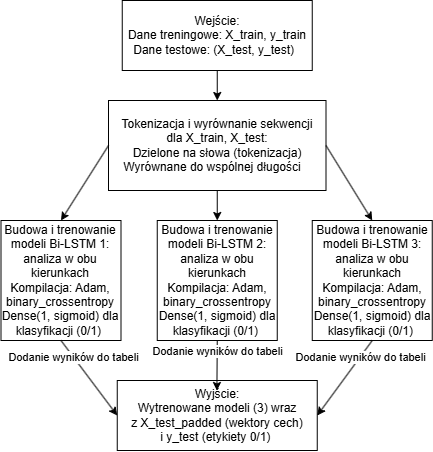

The diagram above was exported from draw.io. Its source (the exported page's mxGraphModel, read from the mxfile embedded in the PNG):
<mxGraphModel dx="1419" dy="774" grid="1" gridSize="10" guides="1" tooltips="1" connect="1" arrows="1" fold="1" page="1" pageScale="1" pageWidth="827" pageHeight="1169" math="0" shadow="0">
  <root>
    <mxCell id="0" />
    <mxCell id="1" parent="0" />
    <mxCell id="30z9_dHEWsCWvdK3nuT5-2" value="&lt;div&gt;Wyjście:&lt;/div&gt;&lt;div&gt;Wytrenowane modeli (3) wraz z&amp;nbsp;&lt;span style=&quot;background-color: transparent; color: light-dark(rgb(0, 0, 0), rgb(255, 255, 255));&quot;&gt;X_test_padded&lt;/span&gt;&lt;span style=&quot;background-color: transparent; color: light-dark(rgb(0, 0, 0), rgb(255, 255, 255));&quot;&gt;&amp;nbsp;(wektory cech) i&amp;nbsp;&lt;/span&gt;&lt;span style=&quot;background-color: transparent; color: light-dark(rgb(0, 0, 0), rgb(255, 255, 255));&quot;&gt;y_test (etykiety 0/1)&lt;/span&gt;&lt;span style=&quot;background-color: transparent; color: light-dark(rgb(0, 0, 0), rgb(255, 255, 255));&quot;&gt;&amp;nbsp;&lt;/span&gt;&lt;br&gt;&lt;/div&gt;" style="rounded=0;whiteSpace=wrap;html=1;" parent="1" vertex="1">
      <mxGeometry x="158.75" y="380" width="200" height="70" as="geometry" />
    </mxCell>
    <mxCell id="pxRSMjj4GNPDUISHoTex-3" value="&lt;div&gt;Budowa i trenowanie modeli Bi-LSTM 1:&lt;/div&gt;&lt;div&gt;&lt;span style=&quot;background-color: transparent; color: light-dark(rgb(0, 0, 0), rgb(255, 255, 255));&quot;&gt;analiza w obu kierunkach Kompilacja: Adam, binary_crossentropy Dense(1, sigmoid) dla klasyfikacji (0/1)&lt;/span&gt;&amp;nbsp;&lt;/div&gt;" style="rounded=0;whiteSpace=wrap;html=1;" vertex="1" parent="1">
      <mxGeometry x="42.5" y="220" width="120" height="120" as="geometry" />
    </mxCell>
    <mxCell id="pxRSMjj4GNPDUISHoTex-4" value="" style="endArrow=classic;html=1;rounded=0;exitX=0.5;exitY=1;exitDx=0;exitDy=0;" edge="1" source="pxRSMjj4GNPDUISHoTex-6" target="pxRSMjj4GNPDUISHoTex-5" parent="1">
      <mxGeometry width="50" height="50" relative="1" as="geometry">
        <mxPoint x="427.5" y="280" as="sourcePoint" />
        <mxPoint x="477.5" y="230" as="targetPoint" />
      </mxGeometry>
    </mxCell>
    <mxCell id="pxRSMjj4GNPDUISHoTex-5" value="&lt;div&gt;&lt;div&gt;Tokenizacja i wyrównanie sekwencji dla&amp;nbsp;&lt;span style=&quot;background-color: transparent; color: light-dark(rgb(0, 0, 0), rgb(255, 255, 255));&quot;&gt;X_train, X_test:&lt;/span&gt;&lt;/div&gt;&lt;div&gt;&lt;span style=&quot;background-color: transparent; color: light-dark(rgb(0, 0, 0), rgb(255, 255, 255));&quot;&gt;Dzielone na słowa (tokenizacja)&lt;/span&gt;&lt;/div&gt;&lt;div&gt;&lt;span style=&quot;background-color: transparent; color: light-dark(rgb(0, 0, 0), rgb(255, 255, 255));&quot;&gt;Wyrównane do wspólnej długości&amp;nbsp; &amp;nbsp;&lt;/span&gt;&lt;/div&gt;&lt;/div&gt;" style="rounded=0;whiteSpace=wrap;html=1;" vertex="1" parent="1">
      <mxGeometry x="150" y="100" width="217.5" height="90" as="geometry" />
    </mxCell>
    <mxCell id="pxRSMjj4GNPDUISHoTex-6" value="&lt;div&gt;Wejście:&lt;/div&gt;&lt;div&gt;&lt;span style=&quot;background-color: transparent; color: light-dark(rgb(0, 0, 0), rgb(255, 255, 255));&quot;&gt;Dane treningowe: X_train, y_train&lt;/span&gt;&lt;/div&gt;&lt;div&gt;&lt;span style=&quot;background-color: transparent; color: light-dark(rgb(0, 0, 0), rgb(255, 255, 255));&quot;&gt;Dane testowe: (X_test, y_test)&amp;nbsp;&amp;nbsp;&lt;/span&gt;&lt;/div&gt;" style="rounded=0;whiteSpace=wrap;html=1;" vertex="1" parent="1">
      <mxGeometry x="163.75" width="190" height="70" as="geometry" />
    </mxCell>
    <mxCell id="pxRSMjj4GNPDUISHoTex-9" value="" style="endArrow=classic;html=1;rounded=0;exitX=0.5;exitY=1;exitDx=0;exitDy=0;" edge="1" parent="1" source="pxRSMjj4GNPDUISHoTex-5">
      <mxGeometry width="50" height="50" relative="1" as="geometry">
        <mxPoint x="270" y="270" as="sourcePoint" />
        <mxPoint x="258.7499999999998" y="220" as="targetPoint" />
      </mxGeometry>
    </mxCell>
    <mxCell id="pxRSMjj4GNPDUISHoTex-10" value="" style="endArrow=classic;html=1;rounded=0;entryX=0.5;entryY=0;entryDx=0;entryDy=0;exitX=1;exitY=0.5;exitDx=0;exitDy=0;" edge="1" parent="1" source="pxRSMjj4GNPDUISHoTex-5">
      <mxGeometry width="50" height="50" relative="1" as="geometry">
        <mxPoint x="270" y="270" as="sourcePoint" />
        <mxPoint x="413.7499999999998" y="220" as="targetPoint" />
      </mxGeometry>
    </mxCell>
    <mxCell id="pxRSMjj4GNPDUISHoTex-11" value="" style="endArrow=classic;html=1;rounded=0;entryX=0.5;entryY=0;entryDx=0;entryDy=0;exitX=0;exitY=0.5;exitDx=0;exitDy=0;" edge="1" parent="1" source="pxRSMjj4GNPDUISHoTex-5" target="pxRSMjj4GNPDUISHoTex-3">
      <mxGeometry width="50" height="50" relative="1" as="geometry">
        <mxPoint x="270" y="270" as="sourcePoint" />
        <mxPoint x="320" y="220" as="targetPoint" />
      </mxGeometry>
    </mxCell>
    <mxCell id="pxRSMjj4GNPDUISHoTex-12" value="&lt;div&gt;Budowa i trenowanie modeli Bi-LSTM 2:&lt;/div&gt;&lt;div&gt;&lt;span style=&quot;background-color: transparent; color: light-dark(rgb(0, 0, 0), rgb(255, 255, 255));&quot;&gt;analiza w obu kierunkach Kompilacja: Adam, binary_crossentropy Dense(1, sigmoid) dla klasyfikacji (0/1)&lt;/span&gt;&amp;nbsp;&lt;/div&gt;" style="rounded=0;whiteSpace=wrap;html=1;" vertex="1" parent="1">
      <mxGeometry x="198.75" y="220" width="120" height="120" as="geometry" />
    </mxCell>
    <mxCell id="pxRSMjj4GNPDUISHoTex-13" value="&lt;div&gt;Budowa i trenowanie modeli Bi-LSTM 3:&lt;/div&gt;&lt;div&gt;&lt;span style=&quot;background-color: transparent; color: light-dark(rgb(0, 0, 0), rgb(255, 255, 255));&quot;&gt;analiza w obu kierunkach Kompilacja: Adam, binary_crossentropy Dense(1, sigmoid) dla klasyfikacji (0/1)&lt;/span&gt;&amp;nbsp;&lt;/div&gt;" style="rounded=0;whiteSpace=wrap;html=1;" vertex="1" parent="1">
      <mxGeometry x="353.75" y="220" width="120" height="120" as="geometry" />
    </mxCell>
    <mxCell id="pxRSMjj4GNPDUISHoTex-14" value="" style="endArrow=classic;html=1;rounded=0;exitX=0.5;exitY=1;exitDx=0;exitDy=0;entryX=0;entryY=0.5;entryDx=0;entryDy=0;" edge="1" parent="1" source="pxRSMjj4GNPDUISHoTex-3" target="30z9_dHEWsCWvdK3nuT5-2">
      <mxGeometry width="50" height="50" relative="1" as="geometry">
        <mxPoint x="270" y="270" as="sourcePoint" />
        <mxPoint x="320" y="220" as="targetPoint" />
      </mxGeometry>
    </mxCell>
    <mxCell id="pxRSMjj4GNPDUISHoTex-15" value="Dodanie wyników do tabeli" style="edgeLabel;html=1;align=center;verticalAlign=middle;resizable=0;points=[];" vertex="1" connectable="0" parent="pxRSMjj4GNPDUISHoTex-14">
      <mxGeometry x="-0.5519" relative="1" as="geometry">
        <mxPoint as="offset" />
      </mxGeometry>
    </mxCell>
    <mxCell id="pxRSMjj4GNPDUISHoTex-16" value="" style="endArrow=classic;html=1;rounded=0;exitX=0.5;exitY=1;exitDx=0;exitDy=0;entryX=1;entryY=0.5;entryDx=0;entryDy=0;" edge="1" parent="1" source="pxRSMjj4GNPDUISHoTex-13" target="30z9_dHEWsCWvdK3nuT5-2">
      <mxGeometry width="50" height="50" relative="1" as="geometry">
        <mxPoint x="450" y="370" as="sourcePoint" />
        <mxPoint x="507" y="445" as="targetPoint" />
      </mxGeometry>
    </mxCell>
    <mxCell id="pxRSMjj4GNPDUISHoTex-17" value="Dodanie wyników do tabeli" style="edgeLabel;html=1;align=center;verticalAlign=middle;resizable=0;points=[];" vertex="1" connectable="0" parent="pxRSMjj4GNPDUISHoTex-16">
      <mxGeometry x="-0.5519" relative="1" as="geometry">
        <mxPoint as="offset" />
      </mxGeometry>
    </mxCell>
    <mxCell id="pxRSMjj4GNPDUISHoTex-18" value="" style="endArrow=classic;html=1;rounded=0;exitX=0.5;exitY=1;exitDx=0;exitDy=0;entryX=0.5;entryY=0;entryDx=0;entryDy=0;" edge="1" parent="1" source="pxRSMjj4GNPDUISHoTex-12">
      <mxGeometry width="50" height="50" relative="1" as="geometry">
        <mxPoint x="258.4099999999998" y="350" as="sourcePoint" />
        <mxPoint x="258.4099999999998" y="390" as="targetPoint" />
      </mxGeometry>
    </mxCell>
    <mxCell id="pxRSMjj4GNPDUISHoTex-19" value="Dodanie wyników do tabeli" style="edgeLabel;html=1;align=center;verticalAlign=middle;resizable=0;points=[];" vertex="1" connectable="0" parent="pxRSMjj4GNPDUISHoTex-18">
      <mxGeometry x="-0.5519" relative="1" as="geometry">
        <mxPoint as="offset" />
      </mxGeometry>
    </mxCell>
  </root>
</mxGraphModel>